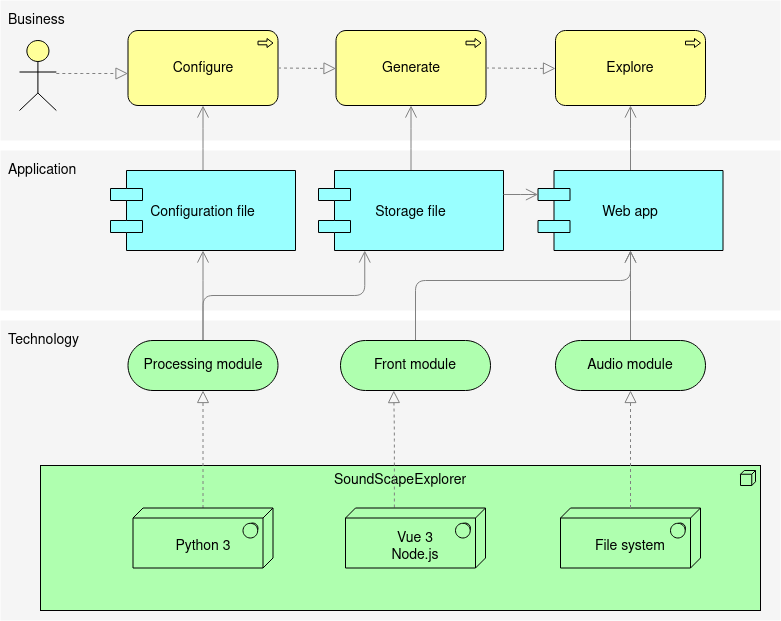

The diagram above was exported from draw.io. Its source (the exported page's mxGraphModel, read from the mxfile embedded in the PNG):
<mxGraphModel dx="1312" dy="692" grid="1" gridSize="10" guides="1" tooltips="1" connect="1" arrows="1" fold="1" page="1" pageScale="1" pageWidth="850" pageHeight="1100" math="0" shadow="0">
  <root>
    <mxCell id="0" />
    <mxCell id="1" parent="0" />
    <mxCell id="dKdSaXE48SgPbhcamS2K-30" value="" style="whiteSpace=wrap;html=1;strokeColor=none;strokeWidth=1;fillColor=#f5f5f5;fontSize=14;" parent="1" vertex="1">
      <mxGeometry x="200" y="670" width="780" height="300" as="geometry" />
    </mxCell>
    <mxCell id="dKdSaXE48SgPbhcamS2K-31" value="" style="whiteSpace=wrap;html=1;strokeColor=none;strokeWidth=1;fillColor=#f5f5f5;fontSize=14;" parent="1" vertex="1">
      <mxGeometry x="200" y="500" width="780" height="160" as="geometry" />
    </mxCell>
    <mxCell id="dKdSaXE48SgPbhcamS2K-32" value="" style="whiteSpace=wrap;html=1;strokeColor=none;strokeWidth=1;fillColor=#f5f5f5;fontSize=14;" parent="1" vertex="1">
      <mxGeometry x="200" y="350" width="780" height="140" as="geometry" />
    </mxCell>
    <mxCell id="dKdSaXE48SgPbhcamS2K-33" value="SoundScapeExplorer" style="html=1;whiteSpace=wrap;fillColor=#AFFFAF;shape=mxgraph.archimate3.application;appType=node;archiType=square;fontSize=14;verticalAlign=top;" parent="1" vertex="1">
      <mxGeometry x="240" y="815" width="720" height="145" as="geometry" />
    </mxCell>
    <mxCell id="dKdSaXE48SgPbhcamS2K-34" style="edgeStyle=elbowEdgeStyle;rounded=1;elbow=vertical;html=1;startSize=10;endArrow=block;endFill=0;endSize=10;jettySize=auto;orthogonalLoop=1;strokeColor=#808080;fontSize=14;dashed=1;" parent="1" source="dKdSaXE48SgPbhcamS2K-35" target="dKdSaXE48SgPbhcamS2K-40" edge="1">
      <mxGeometry relative="1" as="geometry" />
    </mxCell>
    <mxCell id="dKdSaXE48SgPbhcamS2K-35" value="&lt;div&gt;&lt;br&gt;&lt;/div&gt;&lt;div&gt;Python 3&lt;br&gt;&lt;/div&gt;" style="html=1;whiteSpace=wrap;fillColor=#AFFFAF;shape=mxgraph.archimate3.tech;techType=sysSw;fontSize=14;" parent="1" vertex="1">
      <mxGeometry x="332.5" y="857.5" width="140" height="60" as="geometry" />
    </mxCell>
    <mxCell id="dKdSaXE48SgPbhcamS2K-36" style="edgeStyle=elbowEdgeStyle;rounded=1;elbow=vertical;html=1;startSize=10;endArrow=block;endFill=0;endSize=10;jettySize=auto;orthogonalLoop=1;strokeColor=#808080;fontSize=14;dashed=1;entryX=0.355;entryY=1.001;entryDx=0;entryDy=0;entryPerimeter=0;exitX=0.349;exitY=-0.008;exitDx=0;exitDy=0;exitPerimeter=0;" parent="1" source="dKdSaXE48SgPbhcamS2K-37" target="dKdSaXE48SgPbhcamS2K-45" edge="1">
      <mxGeometry relative="1" as="geometry">
        <Array as="points">
          <mxPoint x="610" y="780" />
        </Array>
      </mxGeometry>
    </mxCell>
    <mxCell id="dKdSaXE48SgPbhcamS2K-37" value="&lt;div&gt;&lt;br&gt;&lt;/div&gt;&lt;div&gt;Vue 3&lt;/div&gt;&lt;div&gt;Node.js&lt;br&gt;&lt;/div&gt;" style="html=1;whiteSpace=wrap;fillColor=#AFFFAF;shape=mxgraph.archimate3.tech;techType=sysSw;fontSize=14;" parent="1" vertex="1">
      <mxGeometry x="545" y="857.5" width="140" height="60" as="geometry" />
    </mxCell>
    <mxCell id="dKdSaXE48SgPbhcamS2K-38" style="edgeStyle=elbowEdgeStyle;rounded=1;elbow=vertical;html=1;startSize=10;endArrow=open;endFill=0;endSize=10;jettySize=auto;orthogonalLoop=1;strokeColor=#808080;fontSize=14;entryX=0.25;entryY=1;" parent="1" source="dKdSaXE48SgPbhcamS2K-40" target="dKdSaXE48SgPbhcamS2K-49" edge="1">
      <mxGeometry relative="1" as="geometry" />
    </mxCell>
    <mxCell id="dKdSaXE48SgPbhcamS2K-39" style="edgeStyle=elbowEdgeStyle;rounded=1;elbow=vertical;html=1;startSize=10;endArrow=open;endFill=0;endSize=10;jettySize=auto;orthogonalLoop=1;strokeColor=#808080;fontSize=14;entryX=0.5;entryY=1;exitX=0.5;exitY=0;exitPerimeter=0;entryDx=0;entryDy=0;exitDx=0;exitDy=0;" parent="1" source="dKdSaXE48SgPbhcamS2K-40" target="dKdSaXE48SgPbhcamS2K-47" edge="1">
      <mxGeometry relative="1" as="geometry">
        <Array as="points">
          <mxPoint x="470" y="640" />
        </Array>
      </mxGeometry>
    </mxCell>
    <mxCell id="dKdSaXE48SgPbhcamS2K-40" value="Processing module" style="html=1;whiteSpace=wrap;fillColor=#AFFFAF;shape=mxgraph.archimate3.service;fontSize=14;" parent="1" vertex="1">
      <mxGeometry x="327.5" y="690" width="150" height="50" as="geometry" />
    </mxCell>
    <mxCell id="dKdSaXE48SgPbhcamS2K-41" style="edgeStyle=elbowEdgeStyle;rounded=1;elbow=vertical;html=1;startSize=10;endArrow=open;endFill=0;endSize=10;jettySize=auto;orthogonalLoop=1;strokeColor=#808080;fontSize=14;exitX=0.5;exitY=0;exitDx=0;exitDy=0;exitPerimeter=0;entryX=0.5;entryY=1;entryDx=0;entryDy=0;" parent="1" source="b1t3leJht5xmYOyQzB_C-1" target="dKdSaXE48SgPbhcamS2K-51" edge="1">
      <mxGeometry relative="1" as="geometry">
        <Array as="points">
          <mxPoint x="860" y="630" />
        </Array>
      </mxGeometry>
    </mxCell>
    <mxCell id="dKdSaXE48SgPbhcamS2K-42" style="edgeStyle=elbowEdgeStyle;rounded=1;elbow=vertical;html=1;startSize=10;endArrow=open;endFill=0;endSize=10;jettySize=auto;orthogonalLoop=1;strokeColor=#808080;fontSize=14;entryX=0.5;entryY=1;exitX=0.5;exitY=0;exitPerimeter=0;exitDx=0;exitDy=0;" parent="1" source="dKdSaXE48SgPbhcamS2K-45" target="dKdSaXE48SgPbhcamS2K-51" edge="1">
      <mxGeometry relative="1" as="geometry">
        <Array as="points">
          <mxPoint x="820" y="630" />
        </Array>
      </mxGeometry>
    </mxCell>
    <mxCell id="dKdSaXE48SgPbhcamS2K-45" value="Front module" style="html=1;whiteSpace=wrap;fillColor=#AFFFAF;shape=mxgraph.archimate3.service;fontSize=14;" parent="1" vertex="1">
      <mxGeometry x="540" y="690" width="150" height="50" as="geometry" />
    </mxCell>
    <mxCell id="dKdSaXE48SgPbhcamS2K-46" style="edgeStyle=elbowEdgeStyle;rounded=1;elbow=vertical;html=1;startSize=10;endArrow=open;endFill=0;endSize=10;jettySize=auto;orthogonalLoop=1;strokeColor=#808080;fontSize=14;" parent="1" source="dKdSaXE48SgPbhcamS2K-47" target="dKdSaXE48SgPbhcamS2K-54" edge="1">
      <mxGeometry relative="1" as="geometry" />
    </mxCell>
    <mxCell id="dKdSaXE48SgPbhcamS2K-47" value="Configuration file" style="shape=component;align=center;fillColor=#99ffff;gradientColor=none;fontSize=14;portConstraintRotation=0;connectable=1;allowArrows=1;" parent="1" vertex="1">
      <mxGeometry x="310" y="520" width="185" height="80" as="geometry" />
    </mxCell>
    <mxCell id="dKdSaXE48SgPbhcamS2K-48" style="edgeStyle=elbowEdgeStyle;rounded=1;elbow=vertical;html=1;startSize=10;endArrow=open;endFill=0;endSize=10;jettySize=auto;orthogonalLoop=1;strokeColor=#808080;fontSize=14;" parent="1" source="dKdSaXE48SgPbhcamS2K-49" target="dKdSaXE48SgPbhcamS2K-55" edge="1">
      <mxGeometry relative="1" as="geometry" />
    </mxCell>
    <mxCell id="dKdSaXE48SgPbhcamS2K-49" value="Storage file" style="shape=component;align=center;fillColor=#99ffff;gradientColor=none;fontSize=14;" parent="1" vertex="1">
      <mxGeometry x="518" y="520" width="185" height="80" as="geometry" />
    </mxCell>
    <mxCell id="dKdSaXE48SgPbhcamS2K-50" style="edgeStyle=elbowEdgeStyle;rounded=1;elbow=vertical;html=1;startSize=10;endArrow=open;endFill=0;endSize=10;jettySize=auto;orthogonalLoop=1;strokeColor=#808080;fontSize=14;" parent="1" source="dKdSaXE48SgPbhcamS2K-51" target="dKdSaXE48SgPbhcamS2K-56" edge="1">
      <mxGeometry relative="1" as="geometry" />
    </mxCell>
    <mxCell id="dKdSaXE48SgPbhcamS2K-51" value="Web app" style="shape=component;align=center;fillColor=#99ffff;gradientColor=none;fontSize=14;" parent="1" vertex="1">
      <mxGeometry x="737.5" y="520" width="185" height="80" as="geometry" />
    </mxCell>
    <mxCell id="dKdSaXE48SgPbhcamS2K-54" value="Configure" style="html=1;whiteSpace=wrap;fillColor=#ffff99;shape=mxgraph.archimate3.application;appType=proc;archiType=rounded;fontSize=14;" parent="1" vertex="1">
      <mxGeometry x="327.5" y="380" width="150" height="75" as="geometry" />
    </mxCell>
    <mxCell id="dKdSaXE48SgPbhcamS2K-55" value="Generate" style="html=1;whiteSpace=wrap;fillColor=#ffff99;shape=mxgraph.archimate3.application;appType=proc;archiType=rounded;fontSize=14;" parent="1" vertex="1">
      <mxGeometry x="535.5" y="380" width="150" height="75" as="geometry" />
    </mxCell>
    <mxCell id="dKdSaXE48SgPbhcamS2K-56" value="Explore" style="html=1;whiteSpace=wrap;fillColor=#ffff99;shape=mxgraph.archimate3.application;appType=proc;archiType=rounded;fontSize=14;" parent="1" vertex="1">
      <mxGeometry x="755" y="380" width="150" height="75" as="geometry" />
    </mxCell>
    <mxCell id="dKdSaXE48SgPbhcamS2K-58" value="Technology" style="text;html=1;strokeColor=none;fillColor=none;align=left;verticalAlign=middle;whiteSpace=wrap;fontSize=14;" parent="1" vertex="1">
      <mxGeometry x="206" y="680" width="76" height="20" as="geometry" />
    </mxCell>
    <mxCell id="dKdSaXE48SgPbhcamS2K-61" style="edgeStyle=elbowEdgeStyle;rounded=1;elbow=vertical;html=1;dashed=1;startSize=10;endArrow=block;endFill=0;endSize=10;jettySize=auto;orthogonalLoop=1;strokeColor=#808080;fontSize=14;" parent="1" source="dKdSaXE48SgPbhcamS2K-62" target="dKdSaXE48SgPbhcamS2K-54" edge="1">
      <mxGeometry relative="1" as="geometry" />
    </mxCell>
    <mxCell id="dKdSaXE48SgPbhcamS2K-62" value="" style="html=1;whiteSpace=wrap;fillColor=#ffff99;shape=mxgraph.archimate3.actor;fontSize=14;" parent="1" vertex="1">
      <mxGeometry x="219" y="390" width="36.84" height="70" as="geometry" />
    </mxCell>
    <mxCell id="b1t3leJht5xmYOyQzB_C-1" value="Audio module" style="html=1;whiteSpace=wrap;fillColor=#AFFFAF;shape=mxgraph.archimate3.service;fontSize=14;" parent="1" vertex="1">
      <mxGeometry x="755" y="690" width="150" height="50" as="geometry" />
    </mxCell>
    <mxCell id="b1t3leJht5xmYOyQzB_C-2" value="&lt;div&gt;&lt;br&gt;&lt;/div&gt;&lt;div&gt;File system&lt;br&gt;&lt;/div&gt;" style="html=1;whiteSpace=wrap;fillColor=#AFFFAF;shape=mxgraph.archimate3.tech;techType=sysSw;fontSize=14;" parent="1" vertex="1">
      <mxGeometry x="760" y="857.5" width="140" height="60" as="geometry" />
    </mxCell>
    <mxCell id="b1t3leJht5xmYOyQzB_C-4" style="edgeStyle=elbowEdgeStyle;rounded=1;elbow=vertical;html=1;startSize=10;endArrow=block;endFill=0;endSize=10;jettySize=auto;orthogonalLoop=1;strokeColor=#808080;fontSize=14;dashed=1;exitX=0.5;exitY=0;exitDx=0;exitDy=0;exitPerimeter=0;entryX=0.5;entryY=1;entryDx=0;entryDy=0;entryPerimeter=0;" parent="1" source="b1t3leJht5xmYOyQzB_C-2" target="b1t3leJht5xmYOyQzB_C-1" edge="1">
      <mxGeometry relative="1" as="geometry">
        <mxPoint x="614" y="870" as="sourcePoint" />
        <mxPoint x="614" y="740" as="targetPoint" />
      </mxGeometry>
    </mxCell>
    <mxCell id="b1t3leJht5xmYOyQzB_C-8" value="Application" style="text;html=1;strokeColor=none;fillColor=none;align=left;verticalAlign=middle;whiteSpace=wrap;fontSize=14;" parent="1" vertex="1">
      <mxGeometry x="206" y="510" width="76" height="20" as="geometry" />
    </mxCell>
    <mxCell id="b1t3leJht5xmYOyQzB_C-9" value="Business" style="text;html=1;strokeColor=none;fillColor=none;align=left;verticalAlign=middle;whiteSpace=wrap;fontSize=14;" parent="1" vertex="1">
      <mxGeometry x="206" y="360" width="76" height="20" as="geometry" />
    </mxCell>
    <mxCell id="b1t3leJht5xmYOyQzB_C-10" style="edgeStyle=elbowEdgeStyle;rounded=1;elbow=vertical;html=1;dashed=1;startSize=10;endArrow=block;endFill=0;endSize=10;jettySize=auto;orthogonalLoop=1;strokeColor=#808080;fontSize=14;entryX=0;entryY=0.5;entryDx=0;entryDy=0;entryPerimeter=0;exitX=1;exitY=0.5;exitDx=0;exitDy=0;exitPerimeter=0;" parent="1" source="dKdSaXE48SgPbhcamS2K-54" target="dKdSaXE48SgPbhcamS2K-55" edge="1">
      <mxGeometry relative="1" as="geometry">
        <mxPoint x="266" y="433" as="sourcePoint" />
        <mxPoint x="338" y="433" as="targetPoint" />
      </mxGeometry>
    </mxCell>
    <mxCell id="b1t3leJht5xmYOyQzB_C-12" style="edgeStyle=elbowEdgeStyle;rounded=1;elbow=vertical;html=1;dashed=1;startSize=10;endArrow=block;endFill=0;endSize=10;jettySize=auto;orthogonalLoop=1;strokeColor=#808080;fontSize=14;entryX=0;entryY=0.5;entryDx=0;entryDy=0;entryPerimeter=0;exitX=1;exitY=0.5;exitDx=0;exitDy=0;exitPerimeter=0;" parent="1" source="dKdSaXE48SgPbhcamS2K-55" target="dKdSaXE48SgPbhcamS2K-56" edge="1">
      <mxGeometry relative="1" as="geometry">
        <mxPoint x="488" y="428" as="sourcePoint" />
        <mxPoint x="546" y="428" as="targetPoint" />
      </mxGeometry>
    </mxCell>
    <mxCell id="b1t3leJht5xmYOyQzB_C-13" style="edgeStyle=elbowEdgeStyle;rounded=1;elbow=vertical;html=1;startSize=10;endArrow=open;endFill=0;endSize=10;jettySize=auto;orthogonalLoop=1;strokeColor=#808080;fontSize=14;entryX=0;entryY=0.3;entryDx=0;entryDy=0;" parent="1" target="dKdSaXE48SgPbhcamS2K-51" edge="1">
      <mxGeometry relative="1" as="geometry">
        <mxPoint x="703" y="544" as="sourcePoint" />
        <mxPoint x="621" y="465" as="targetPoint" />
        <Array as="points">
          <mxPoint x="720" y="544" />
        </Array>
      </mxGeometry>
    </mxCell>
  </root>
</mxGraphModel>